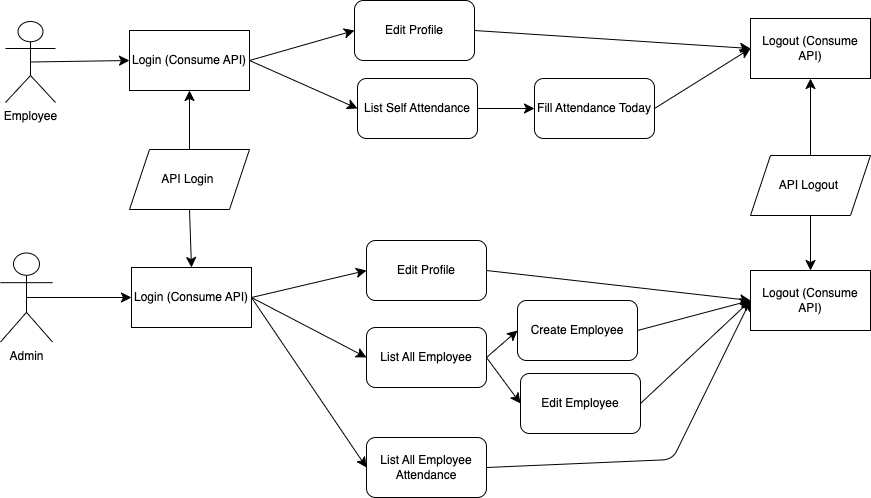

The diagram above was exported from draw.io. Its source (the exported page's mxGraphModel, read from the mxfile embedded in the PNG):
<mxGraphModel dx="1194" dy="487" grid="0" gridSize="10" guides="1" tooltips="1" connect="1" arrows="1" fold="1" page="0" pageScale="1" pageWidth="690" pageHeight="980" math="0" shadow="0">
  <root>
    <mxCell id="0" />
    <mxCell id="1" parent="0" />
    <mxCell id="tA3RWOQpcRKw-I6-NKBl-4" style="edgeStyle=none;curved=1;rounded=0;orthogonalLoop=1;jettySize=auto;html=1;exitX=0.5;exitY=1;exitDx=0;exitDy=0;entryX=0.5;entryY=0;entryDx=0;entryDy=0;fontSize=12;startSize=8;endSize=8;strokeColor=none;" edge="1" parent="1">
      <mxGeometry relative="1" as="geometry">
        <mxPoint x="356" y="306" as="sourcePoint" />
        <mxPoint x="467" y="334" as="targetPoint" />
      </mxGeometry>
    </mxCell>
    <mxCell id="tA3RWOQpcRKw-I6-NKBl-43" style="edgeStyle=none;curved=1;rounded=0;orthogonalLoop=1;jettySize=auto;html=1;exitX=0.5;exitY=0.5;exitDx=0;exitDy=0;exitPerimeter=0;entryX=0;entryY=0.5;entryDx=0;entryDy=0;fontSize=12;startSize=8;endSize=8;" edge="1" parent="1" source="tA3RWOQpcRKw-I6-NKBl-6" target="tA3RWOQpcRKw-I6-NKBl-11">
      <mxGeometry relative="1" as="geometry" />
    </mxCell>
    <mxCell id="tA3RWOQpcRKw-I6-NKBl-6" value="Employee" style="shape=umlActor;verticalLabelPosition=bottom;verticalAlign=top;html=1;outlineConnect=0;" vertex="1" parent="1">
      <mxGeometry x="-123" y="134" width="50" height="81" as="geometry" />
    </mxCell>
    <mxCell id="tA3RWOQpcRKw-I6-NKBl-44" style="edgeStyle=none;curved=1;rounded=0;orthogonalLoop=1;jettySize=auto;html=1;exitX=0.5;exitY=0.5;exitDx=0;exitDy=0;exitPerimeter=0;fontSize=12;startSize=8;endSize=8;" edge="1" parent="1" source="tA3RWOQpcRKw-I6-NKBl-7" target="tA3RWOQpcRKw-I6-NKBl-12">
      <mxGeometry relative="1" as="geometry" />
    </mxCell>
    <mxCell id="tA3RWOQpcRKw-I6-NKBl-7" value="Admin" style="shape=umlActor;verticalLabelPosition=bottom;verticalAlign=top;html=1;outlineConnect=0;" vertex="1" parent="1">
      <mxGeometry x="-128" y="365.5" width="52" height="89" as="geometry" />
    </mxCell>
    <mxCell id="tA3RWOQpcRKw-I6-NKBl-26" style="edgeStyle=none;curved=1;rounded=0;orthogonalLoop=1;jettySize=auto;html=1;exitX=1;exitY=0.5;exitDx=0;exitDy=0;entryX=0;entryY=0.5;entryDx=0;entryDy=0;fontSize=12;startSize=8;endSize=8;" edge="1" parent="1" source="tA3RWOQpcRKw-I6-NKBl-11" target="tA3RWOQpcRKw-I6-NKBl-13">
      <mxGeometry relative="1" as="geometry" />
    </mxCell>
    <mxCell id="tA3RWOQpcRKw-I6-NKBl-27" style="edgeStyle=none;curved=1;rounded=0;orthogonalLoop=1;jettySize=auto;html=1;exitX=1;exitY=0.5;exitDx=0;exitDy=0;entryX=0;entryY=0.5;entryDx=0;entryDy=0;fontSize=12;startSize=8;endSize=8;" edge="1" parent="1" source="tA3RWOQpcRKw-I6-NKBl-11" target="tA3RWOQpcRKw-I6-NKBl-14">
      <mxGeometry relative="1" as="geometry" />
    </mxCell>
    <mxCell id="tA3RWOQpcRKw-I6-NKBl-11" value="Login (Consume API)" style="rounded=0;whiteSpace=wrap;html=1;" vertex="1" parent="1">
      <mxGeometry x="1" y="143" width="120" height="60" as="geometry" />
    </mxCell>
    <mxCell id="tA3RWOQpcRKw-I6-NKBl-34" style="edgeStyle=none;curved=1;rounded=0;orthogonalLoop=1;jettySize=auto;html=1;exitX=1;exitY=0.5;exitDx=0;exitDy=0;entryX=0;entryY=0.5;entryDx=0;entryDy=0;fontSize=12;startSize=8;endSize=8;" edge="1" parent="1" source="tA3RWOQpcRKw-I6-NKBl-12" target="tA3RWOQpcRKw-I6-NKBl-17">
      <mxGeometry relative="1" as="geometry" />
    </mxCell>
    <mxCell id="tA3RWOQpcRKw-I6-NKBl-35" style="edgeStyle=none;curved=1;rounded=0;orthogonalLoop=1;jettySize=auto;html=1;exitX=1;exitY=0.5;exitDx=0;exitDy=0;entryX=0;entryY=0.5;entryDx=0;entryDy=0;fontSize=12;startSize=8;endSize=8;" edge="1" parent="1" source="tA3RWOQpcRKw-I6-NKBl-12" target="tA3RWOQpcRKw-I6-NKBl-18">
      <mxGeometry relative="1" as="geometry" />
    </mxCell>
    <mxCell id="tA3RWOQpcRKw-I6-NKBl-36" style="edgeStyle=none;curved=1;rounded=0;orthogonalLoop=1;jettySize=auto;html=1;exitX=1;exitY=0.5;exitDx=0;exitDy=0;entryX=0;entryY=0.5;entryDx=0;entryDy=0;fontSize=12;startSize=8;endSize=8;" edge="1" parent="1" source="tA3RWOQpcRKw-I6-NKBl-12" target="tA3RWOQpcRKw-I6-NKBl-21">
      <mxGeometry relative="1" as="geometry" />
    </mxCell>
    <mxCell id="tA3RWOQpcRKw-I6-NKBl-12" value="Login (Consume API)" style="rounded=0;whiteSpace=wrap;html=1;" vertex="1" parent="1">
      <mxGeometry x="3" y="380" width="120" height="60" as="geometry" />
    </mxCell>
    <mxCell id="tA3RWOQpcRKw-I6-NKBl-29" style="edgeStyle=none;curved=1;rounded=0;orthogonalLoop=1;jettySize=auto;html=1;exitX=1;exitY=0.5;exitDx=0;exitDy=0;entryX=0;entryY=0.5;entryDx=0;entryDy=0;fontSize=12;startSize=8;endSize=8;" edge="1" parent="1" source="tA3RWOQpcRKw-I6-NKBl-13" target="tA3RWOQpcRKw-I6-NKBl-16">
      <mxGeometry relative="1" as="geometry" />
    </mxCell>
    <mxCell id="tA3RWOQpcRKw-I6-NKBl-13" value="Edit Profile" style="rounded=1;whiteSpace=wrap;html=1;" vertex="1" parent="1">
      <mxGeometry x="226" y="113" width="120" height="60" as="geometry" />
    </mxCell>
    <mxCell id="tA3RWOQpcRKw-I6-NKBl-28" style="edgeStyle=none;curved=1;rounded=0;orthogonalLoop=1;jettySize=auto;html=1;exitX=1;exitY=0.5;exitDx=0;exitDy=0;entryX=0;entryY=0.5;entryDx=0;entryDy=0;fontSize=12;startSize=8;endSize=8;" edge="1" parent="1" source="tA3RWOQpcRKw-I6-NKBl-14" target="tA3RWOQpcRKw-I6-NKBl-15">
      <mxGeometry relative="1" as="geometry" />
    </mxCell>
    <mxCell id="tA3RWOQpcRKw-I6-NKBl-14" value="List Self Attendance" style="rounded=1;whiteSpace=wrap;html=1;" vertex="1" parent="1">
      <mxGeometry x="229" y="191" width="120" height="60" as="geometry" />
    </mxCell>
    <mxCell id="tA3RWOQpcRKw-I6-NKBl-30" style="edgeStyle=none;curved=1;rounded=0;orthogonalLoop=1;jettySize=auto;html=1;exitX=1;exitY=0.5;exitDx=0;exitDy=0;entryX=0;entryY=0.5;entryDx=0;entryDy=0;fontSize=12;startSize=8;endSize=8;" edge="1" parent="1" source="tA3RWOQpcRKw-I6-NKBl-15" target="tA3RWOQpcRKw-I6-NKBl-16">
      <mxGeometry relative="1" as="geometry" />
    </mxCell>
    <mxCell id="tA3RWOQpcRKw-I6-NKBl-15" value="Fill Attendance Today" style="rounded=1;whiteSpace=wrap;html=1;" vertex="1" parent="1">
      <mxGeometry x="406" y="191" width="120" height="60" as="geometry" />
    </mxCell>
    <mxCell id="tA3RWOQpcRKw-I6-NKBl-16" value="Logout (Consume API)" style="rounded=0;whiteSpace=wrap;html=1;" vertex="1" parent="1">
      <mxGeometry x="622" y="131" width="120" height="60" as="geometry" />
    </mxCell>
    <mxCell id="tA3RWOQpcRKw-I6-NKBl-37" style="edgeStyle=none;curved=1;rounded=0;orthogonalLoop=1;jettySize=auto;html=1;exitX=1;exitY=0.5;exitDx=0;exitDy=0;entryX=0;entryY=0.5;entryDx=0;entryDy=0;fontSize=12;startSize=8;endSize=8;" edge="1" parent="1" source="tA3RWOQpcRKw-I6-NKBl-17" target="tA3RWOQpcRKw-I6-NKBl-22">
      <mxGeometry relative="1" as="geometry" />
    </mxCell>
    <mxCell id="tA3RWOQpcRKw-I6-NKBl-17" value="Edit Profile" style="rounded=1;whiteSpace=wrap;html=1;" vertex="1" parent="1">
      <mxGeometry x="238" y="353" width="120" height="60" as="geometry" />
    </mxCell>
    <mxCell id="tA3RWOQpcRKw-I6-NKBl-40" style="edgeStyle=none;curved=1;rounded=0;orthogonalLoop=1;jettySize=auto;html=1;exitX=1;exitY=0.5;exitDx=0;exitDy=0;entryX=0;entryY=0.5;entryDx=0;entryDy=0;fontSize=12;startSize=8;endSize=8;" edge="1" parent="1" source="tA3RWOQpcRKw-I6-NKBl-18" target="tA3RWOQpcRKw-I6-NKBl-19">
      <mxGeometry relative="1" as="geometry" />
    </mxCell>
    <mxCell id="tA3RWOQpcRKw-I6-NKBl-41" style="edgeStyle=none;curved=1;rounded=0;orthogonalLoop=1;jettySize=auto;html=1;exitX=1;exitY=0.5;exitDx=0;exitDy=0;entryX=0;entryY=0.5;entryDx=0;entryDy=0;fontSize=12;startSize=8;endSize=8;" edge="1" parent="1" source="tA3RWOQpcRKw-I6-NKBl-18" target="tA3RWOQpcRKw-I6-NKBl-20">
      <mxGeometry relative="1" as="geometry" />
    </mxCell>
    <mxCell id="tA3RWOQpcRKw-I6-NKBl-18" value="List All Employee" style="rounded=1;whiteSpace=wrap;html=1;" vertex="1" parent="1">
      <mxGeometry x="238" y="440" width="120" height="60" as="geometry" />
    </mxCell>
    <mxCell id="tA3RWOQpcRKw-I6-NKBl-38" style="edgeStyle=none;curved=1;rounded=0;orthogonalLoop=1;jettySize=auto;html=1;exitX=1;exitY=0.5;exitDx=0;exitDy=0;entryX=0;entryY=0.5;entryDx=0;entryDy=0;fontSize=12;startSize=8;endSize=8;" edge="1" parent="1" source="tA3RWOQpcRKw-I6-NKBl-19" target="tA3RWOQpcRKw-I6-NKBl-22">
      <mxGeometry relative="1" as="geometry" />
    </mxCell>
    <mxCell id="tA3RWOQpcRKw-I6-NKBl-19" value="Create Employee" style="rounded=1;whiteSpace=wrap;html=1;" vertex="1" parent="1">
      <mxGeometry x="389" y="413" width="120" height="60" as="geometry" />
    </mxCell>
    <mxCell id="tA3RWOQpcRKw-I6-NKBl-39" style="edgeStyle=none;curved=1;rounded=0;orthogonalLoop=1;jettySize=auto;html=1;exitX=1;exitY=0.5;exitDx=0;exitDy=0;entryX=0;entryY=0.5;entryDx=0;entryDy=0;fontSize=12;startSize=8;endSize=8;" edge="1" parent="1" source="tA3RWOQpcRKw-I6-NKBl-20" target="tA3RWOQpcRKw-I6-NKBl-22">
      <mxGeometry relative="1" as="geometry" />
    </mxCell>
    <mxCell id="tA3RWOQpcRKw-I6-NKBl-20" value="Edit Employee" style="rounded=1;whiteSpace=wrap;html=1;" vertex="1" parent="1">
      <mxGeometry x="392" y="486" width="120" height="60" as="geometry" />
    </mxCell>
    <mxCell id="tA3RWOQpcRKw-I6-NKBl-42" style="edgeStyle=none;curved=0;rounded=1;orthogonalLoop=1;jettySize=auto;html=1;exitX=1;exitY=0.5;exitDx=0;exitDy=0;entryX=0;entryY=0.5;entryDx=0;entryDy=0;fontSize=12;startSize=8;endSize=8;" edge="1" parent="1" source="tA3RWOQpcRKw-I6-NKBl-21" target="tA3RWOQpcRKw-I6-NKBl-22">
      <mxGeometry relative="1" as="geometry">
        <Array as="points">
          <mxPoint x="544" y="572" />
        </Array>
      </mxGeometry>
    </mxCell>
    <mxCell id="tA3RWOQpcRKw-I6-NKBl-21" value="List All Employee Attendance" style="rounded=1;whiteSpace=wrap;html=1;" vertex="1" parent="1">
      <mxGeometry x="238" y="550" width="120" height="60" as="geometry" />
    </mxCell>
    <mxCell id="tA3RWOQpcRKw-I6-NKBl-22" value="Logout (Consume API)" style="rounded=0;whiteSpace=wrap;html=1;" vertex="1" parent="1">
      <mxGeometry x="622" y="383" width="120" height="60" as="geometry" />
    </mxCell>
    <mxCell id="tA3RWOQpcRKw-I6-NKBl-24" style="edgeStyle=none;curved=1;rounded=0;orthogonalLoop=1;jettySize=auto;html=1;exitX=0.5;exitY=0;exitDx=0;exitDy=0;entryX=0.5;entryY=1;entryDx=0;entryDy=0;fontSize=12;startSize=8;endSize=8;" edge="1" parent="1" source="tA3RWOQpcRKw-I6-NKBl-23" target="tA3RWOQpcRKw-I6-NKBl-11">
      <mxGeometry relative="1" as="geometry" />
    </mxCell>
    <mxCell id="tA3RWOQpcRKw-I6-NKBl-25" style="edgeStyle=none;curved=1;rounded=0;orthogonalLoop=1;jettySize=auto;html=1;exitX=0.5;exitY=1;exitDx=0;exitDy=0;entryX=0.5;entryY=0;entryDx=0;entryDy=0;fontSize=12;startSize=8;endSize=8;" edge="1" parent="1" source="tA3RWOQpcRKw-I6-NKBl-23" target="tA3RWOQpcRKw-I6-NKBl-12">
      <mxGeometry relative="1" as="geometry" />
    </mxCell>
    <mxCell id="tA3RWOQpcRKw-I6-NKBl-23" value="API Login&amp;nbsp;" style="shape=parallelogram;perimeter=parallelogramPerimeter;whiteSpace=wrap;html=1;fixedSize=1;" vertex="1" parent="1">
      <mxGeometry x="1" y="262" width="120" height="60" as="geometry" />
    </mxCell>
    <mxCell id="tA3RWOQpcRKw-I6-NKBl-32" style="edgeStyle=none;curved=1;rounded=0;orthogonalLoop=1;jettySize=auto;html=1;exitX=0.5;exitY=0;exitDx=0;exitDy=0;entryX=0.5;entryY=1;entryDx=0;entryDy=0;fontSize=12;startSize=8;endSize=8;" edge="1" parent="1" source="tA3RWOQpcRKw-I6-NKBl-31" target="tA3RWOQpcRKw-I6-NKBl-16">
      <mxGeometry relative="1" as="geometry" />
    </mxCell>
    <mxCell id="tA3RWOQpcRKw-I6-NKBl-33" style="edgeStyle=none;curved=1;rounded=0;orthogonalLoop=1;jettySize=auto;html=1;exitX=0.5;exitY=1;exitDx=0;exitDy=0;entryX=0.5;entryY=0;entryDx=0;entryDy=0;fontSize=12;startSize=8;endSize=8;" edge="1" parent="1" source="tA3RWOQpcRKw-I6-NKBl-31" target="tA3RWOQpcRKw-I6-NKBl-22">
      <mxGeometry relative="1" as="geometry" />
    </mxCell>
    <mxCell id="tA3RWOQpcRKw-I6-NKBl-31" value="API Logout&amp;nbsp;" style="shape=parallelogram;perimeter=parallelogramPerimeter;whiteSpace=wrap;html=1;fixedSize=1;" vertex="1" parent="1">
      <mxGeometry x="622" y="268" width="120" height="60" as="geometry" />
    </mxCell>
  </root>
</mxGraphModel>